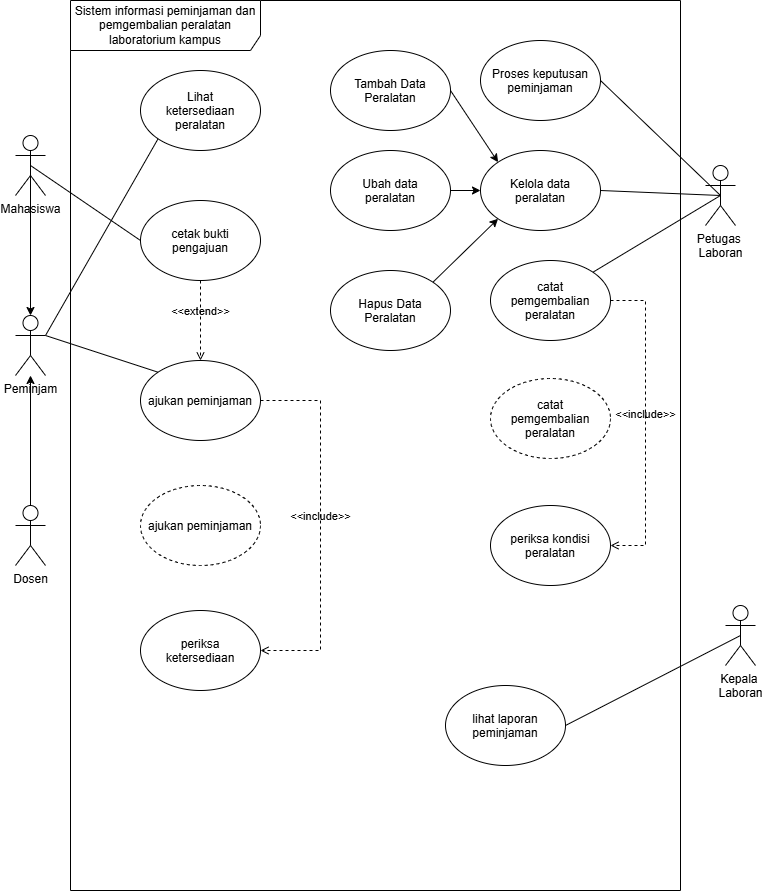

The diagram above was exported from draw.io. Its source (the exported page's mxGraphModel, read from the mxfile embedded in the PNG):
<mxGraphModel dx="1290" dy="873" grid="1" gridSize="10" guides="1" tooltips="1" connect="1" arrows="1" fold="1" page="1" pageScale="1" pageWidth="850" pageHeight="1100" math="0" shadow="0">
  <root>
    <mxCell id="0" />
    <mxCell id="1" parent="0" />
    <mxCell id="svn1NeSGjJ2hxkRfl3ha-1" parent="1" style="shape=umlFrame;whiteSpace=wrap;html=1;pointerEvents=0;recursiveResize=0;container=1;collapsible=0;width=190;height=50;" value="&lt;span style=&quot;color: rgb(0, 0, 0);&quot;&gt;Sistem informasi peminjaman dan pemgembalian peralatan laboratorium kampus&lt;/span&gt;" vertex="1">
      <mxGeometry height="890" width="610" x="145" y="105" as="geometry" />
    </mxCell>
    <mxCell id="svn1NeSGjJ2hxkRfl3ha-4" parent="svn1NeSGjJ2hxkRfl3ha-1" style="ellipse;whiteSpace=wrap;html=1;shapeInside=1;" value="&lt;span style=&quot;color: rgb(0, 0, 0);&quot;&gt;Lihat ketersediaan&lt;/span&gt;&lt;br style=&quot;color: rgb(0, 0, 0);&quot;&gt;&lt;span style=&quot;color: rgb(0, 0, 0);&quot;&gt;peralatan&lt;/span&gt;" vertex="1">
      <mxGeometry height="80" width="120" x="70" y="70" as="geometry" />
    </mxCell>
    <mxCell id="svn1NeSGjJ2hxkRfl3ha-5" parent="svn1NeSGjJ2hxkRfl3ha-1" style="ellipse;whiteSpace=wrap;html=1;shapeInside=1;" value="Kelola data peralatan" vertex="1">
      <mxGeometry height="80" width="120" x="410" y="150" as="geometry" />
    </mxCell>
    <mxCell id="svn1NeSGjJ2hxkRfl3ha-8" parent="svn1NeSGjJ2hxkRfl3ha-1" style="ellipse;whiteSpace=wrap;html=1;shapeInside=1;" value="ajukan peminjaman" vertex="1">
      <mxGeometry height="80" width="120" x="70" y="360" as="geometry" />
    </mxCell>
    <mxCell id="svn1NeSGjJ2hxkRfl3ha-9" parent="svn1NeSGjJ2hxkRfl3ha-1" style="ellipse;whiteSpace=wrap;html=1;shapeInside=1;" value="cetak bukti pengajuan" vertex="1">
      <mxGeometry height="80" width="120" x="70" y="200" as="geometry" />
    </mxCell>
    <mxCell id="svn1NeSGjJ2hxkRfl3ha-10" parent="svn1NeSGjJ2hxkRfl3ha-1" style="ellipse;whiteSpace=wrap;html=1;shapeInside=1;" value="periksa ketersediaan&lt;div&gt;&lt;br/&gt;&lt;/div&gt;" vertex="1">
      <mxGeometry height="80" width="120" x="70" y="610" as="geometry" />
    </mxCell>
    <mxCell id="svn1NeSGjJ2hxkRfl3ha-11" parent="svn1NeSGjJ2hxkRfl3ha-1" style="ellipse;whiteSpace=wrap;html=1;shapeInside=1;" value="Proses keputusan peminjaman" vertex="1">
      <mxGeometry height="80" width="120" x="410" y="40" as="geometry" />
    </mxCell>
    <mxCell id="svn1NeSGjJ2hxkRfl3ha-12" parent="svn1NeSGjJ2hxkRfl3ha-1" style="ellipse;whiteSpace=wrap;html=1;shapeInside=1;" value="lihat laporan peminjaman" vertex="1">
      <mxGeometry height="80" width="120" x="375" y="685" as="geometry" />
    </mxCell>
    <mxCell id="nZR0AQDFdXHHhW6pc7eZ-7" edge="1" parent="svn1NeSGjJ2hxkRfl3ha-1" source="svn1NeSGjJ2hxkRfl3ha-9" style="html=1;verticalAlign=bottom;labelBackgroundColor=none;endArrow=open;endFill=0;dashed=1;rounded=0;exitX=0.5;exitY=1;exitDx=0;exitDy=0;entryX=0.5;entryY=0;entryDx=0;entryDy=0;" target="svn1NeSGjJ2hxkRfl3ha-8" value="&amp;lt;&amp;lt;extend&amp;gt;&amp;gt;">
      <mxGeometry relative="1" width="160" as="geometry">
        <mxPoint x="150" y="250" as="sourcePoint" />
        <mxPoint x="310" y="250" as="targetPoint" />
      </mxGeometry>
    </mxCell>
    <mxCell id="nZR0AQDFdXHHhW6pc7eZ-9" parent="svn1NeSGjJ2hxkRfl3ha-1" style="ellipse;whiteSpace=wrap;html=1;shapeInside=1;gradientColor=none;dashed=1;" value="ajukan peminjaman" vertex="1">
      <mxGeometry height="80" width="120" x="70" y="485" as="geometry" />
    </mxCell>
    <mxCell id="nZR0AQDFdXHHhW6pc7eZ-10" edge="1" parent="svn1NeSGjJ2hxkRfl3ha-1" source="svn1NeSGjJ2hxkRfl3ha-8" style="html=1;verticalAlign=bottom;labelBackgroundColor=none;endArrow=open;endFill=0;dashed=1;rounded=0;exitX=1;exitY=0.5;exitDx=0;exitDy=0;entryX=1;entryY=0.5;entryDx=0;entryDy=0;" target="svn1NeSGjJ2hxkRfl3ha-10" value="&amp;lt;&amp;lt;include&amp;gt;&amp;gt;">
      <mxGeometry relative="1" width="160" as="geometry">
        <Array as="points">
          <mxPoint x="250" y="400" />
          <mxPoint x="250" y="650" />
        </Array>
        <mxPoint x="280" y="410" as="sourcePoint" />
        <mxPoint x="440" y="410" as="targetPoint" />
      </mxGeometry>
    </mxCell>
    <mxCell id="nZR0AQDFdXHHhW6pc7eZ-13" parent="svn1NeSGjJ2hxkRfl3ha-1" style="ellipse;whiteSpace=wrap;html=1;shapeInside=1;" value="catat pemgembalian peralatan&lt;div&gt;&lt;br/&gt;&lt;/div&gt;" vertex="1">
      <mxGeometry height="80" width="120" x="420" y="260" as="geometry" />
    </mxCell>
    <mxCell id="nZR0AQDFdXHHhW6pc7eZ-17" edge="1" parent="svn1NeSGjJ2hxkRfl3ha-1" source="nZR0AQDFdXHHhW6pc7eZ-14" style="rounded=0;orthogonalLoop=1;jettySize=auto;html=1;exitX=1;exitY=0.5;exitDx=0;exitDy=0;entryX=0;entryY=0;entryDx=0;entryDy=0;" target="svn1NeSGjJ2hxkRfl3ha-5">
      <mxGeometry relative="1" as="geometry" />
    </mxCell>
    <mxCell id="nZR0AQDFdXHHhW6pc7eZ-14" parent="svn1NeSGjJ2hxkRfl3ha-1" style="ellipse;whiteSpace=wrap;html=1;shapeInside=1;" value="Tambah Data Peralatan" vertex="1">
      <mxGeometry height="80" width="120" x="260" y="50" as="geometry" />
    </mxCell>
    <mxCell id="nZR0AQDFdXHHhW6pc7eZ-18" edge="1" parent="svn1NeSGjJ2hxkRfl3ha-1" source="nZR0AQDFdXHHhW6pc7eZ-15" style="edgeStyle=none;rounded=0;orthogonalLoop=1;jettySize=auto;html=1;exitX=1;exitY=0.5;exitDx=0;exitDy=0;entryX=0;entryY=0.5;entryDx=0;entryDy=0;" target="svn1NeSGjJ2hxkRfl3ha-5">
      <mxGeometry relative="1" as="geometry" />
    </mxCell>
    <mxCell id="nZR0AQDFdXHHhW6pc7eZ-15" parent="svn1NeSGjJ2hxkRfl3ha-1" style="ellipse;whiteSpace=wrap;html=1;shapeInside=1;" value="Ubah data peralatan" vertex="1">
      <mxGeometry height="80" width="120" x="260" y="150" as="geometry" />
    </mxCell>
    <mxCell id="nZR0AQDFdXHHhW6pc7eZ-19" edge="1" parent="svn1NeSGjJ2hxkRfl3ha-1" source="nZR0AQDFdXHHhW6pc7eZ-16" style="edgeStyle=none;rounded=0;orthogonalLoop=1;jettySize=auto;html=1;exitX=1;exitY=0;exitDx=0;exitDy=0;entryX=0;entryY=1;entryDx=0;entryDy=0;" target="svn1NeSGjJ2hxkRfl3ha-5">
      <mxGeometry relative="1" as="geometry" />
    </mxCell>
    <mxCell id="nZR0AQDFdXHHhW6pc7eZ-16" parent="svn1NeSGjJ2hxkRfl3ha-1" style="ellipse;whiteSpace=wrap;html=1;shapeInside=1;" value="Hapus Data Peralatan" vertex="1">
      <mxGeometry height="80" width="120" x="260" y="270" as="geometry" />
    </mxCell>
    <mxCell id="nZR0AQDFdXHHhW6pc7eZ-22" parent="svn1NeSGjJ2hxkRfl3ha-1" style="ellipse;whiteSpace=wrap;html=1;shapeInside=1;" value="&lt;div&gt;periksa kondisi peralatan&lt;/div&gt;" vertex="1">
      <mxGeometry height="80" width="120" x="420" y="505" as="geometry" />
    </mxCell>
    <mxCell id="nZR0AQDFdXHHhW6pc7eZ-23" edge="1" parent="svn1NeSGjJ2hxkRfl3ha-1" source="nZR0AQDFdXHHhW6pc7eZ-13" style="html=1;verticalAlign=bottom;labelBackgroundColor=none;endArrow=open;endFill=0;dashed=1;rounded=0;exitX=1;exitY=0.5;exitDx=0;exitDy=0;entryX=1;entryY=0.5;entryDx=0;entryDy=0;" target="nZR0AQDFdXHHhW6pc7eZ-22" value="&amp;lt;&amp;lt;include&amp;gt;&amp;gt;">
      <mxGeometry relative="1" width="160" as="geometry">
        <Array as="points">
          <mxPoint x="575" y="300" />
          <mxPoint x="575" y="545" />
        </Array>
        <mxPoint x="500" y="425" as="sourcePoint" />
        <mxPoint x="500" y="675" as="targetPoint" />
      </mxGeometry>
    </mxCell>
    <mxCell id="nZR0AQDFdXHHhW6pc7eZ-24" parent="svn1NeSGjJ2hxkRfl3ha-1" style="ellipse;whiteSpace=wrap;html=1;shapeInside=1;dashed=1;" value="catat pemgembalian peralatan&lt;div&gt;&lt;br/&gt;&lt;/div&gt;" vertex="1">
      <mxGeometry height="80" width="120" x="420" y="378" as="geometry" />
    </mxCell>
    <mxCell id="svn1NeSGjJ2hxkRfl3ha-2" parent="1" style="shape=umlActor;verticalLabelPosition=bottom;verticalAlign=top;html=1;" value="Mahasiswa" vertex="1">
      <mxGeometry height="60" width="30" x="90" y="240" as="geometry" />
    </mxCell>
    <mxCell id="nZR0AQDFdXHHhW6pc7eZ-20" edge="1" parent="1" source="svn1NeSGjJ2hxkRfl3ha-3" style="edgeStyle=none;rounded=0;orthogonalLoop=1;jettySize=auto;html=1;exitX=0.5;exitY=0.5;exitDx=0;exitDy=0;exitPerimeter=0;entryX=1;entryY=0;entryDx=0;entryDy=0;endArrow=none;endFill=0;" target="nZR0AQDFdXHHhW6pc7eZ-13">
      <mxGeometry relative="1" as="geometry" />
    </mxCell>
    <mxCell id="svn1NeSGjJ2hxkRfl3ha-3" parent="1" style="shape=umlActor;verticalLabelPosition=bottom;verticalAlign=top;html=1;" value="Petugas&amp;nbsp;&lt;div&gt;Laboran&lt;/div&gt;" vertex="1">
      <mxGeometry height="60" width="30" x="780" y="270" as="geometry" />
    </mxCell>
    <mxCell id="svn1NeSGjJ2hxkRfl3ha-13" edge="1" parent="1" source="svn1NeSGjJ2hxkRfl3ha-5" style="edgeStyle=none;html=1;exitX=1;exitY=0.5;exitDx=0;exitDy=0;entryX=0.5;entryY=0.5;entryDx=0;entryDy=0;entryPerimeter=0;endArrow=none;endFill=0;" target="svn1NeSGjJ2hxkRfl3ha-3">
      <mxGeometry relative="1" as="geometry" />
    </mxCell>
    <mxCell id="svn1NeSGjJ2hxkRfl3ha-16" parent="1" style="shape=umlActor;verticalLabelPosition=bottom;verticalAlign=top;html=1;" value="Kepala&amp;nbsp;&lt;div&gt;Laboran&lt;/div&gt;&lt;div&gt;&lt;br&gt;&lt;/div&gt;" vertex="1">
      <mxGeometry height="60" width="30" x="800" y="710" as="geometry" />
    </mxCell>
    <mxCell id="svn1NeSGjJ2hxkRfl3ha-17" edge="1" parent="1" source="svn1NeSGjJ2hxkRfl3ha-11" style="edgeStyle=none;html=1;exitX=1;exitY=0.5;exitDx=0;exitDy=0;entryX=0.5;entryY=0.5;entryDx=0;entryDy=0;entryPerimeter=0;endArrow=none;endFill=0;" target="svn1NeSGjJ2hxkRfl3ha-3">
      <mxGeometry relative="1" as="geometry" />
    </mxCell>
    <mxCell id="svn1NeSGjJ2hxkRfl3ha-18" edge="1" parent="1" source="svn1NeSGjJ2hxkRfl3ha-12" style="edgeStyle=none;html=1;exitX=1;exitY=0.5;exitDx=0;exitDy=0;entryX=0.5;entryY=0.5;entryDx=0;entryDy=0;entryPerimeter=0;endArrow=none;endFill=0;" target="svn1NeSGjJ2hxkRfl3ha-16">
      <mxGeometry relative="1" as="geometry" />
    </mxCell>
    <mxCell id="svn1NeSGjJ2hxkRfl3ha-20" edge="1" parent="1" source="svn1NeSGjJ2hxkRfl3ha-9" style="edgeStyle=none;html=1;exitX=0;exitY=0.5;exitDx=0;exitDy=0;entryX=0.5;entryY=0.5;entryDx=0;entryDy=0;entryPerimeter=0;endArrow=none;endFill=0;" target="svn1NeSGjJ2hxkRfl3ha-2">
      <mxGeometry relative="1" as="geometry" />
    </mxCell>
    <mxCell id="nZR0AQDFdXHHhW6pc7eZ-5" edge="1" parent="1" source="nZR0AQDFdXHHhW6pc7eZ-1" style="rounded=0;orthogonalLoop=1;jettySize=auto;html=1;exitX=1;exitY=0.3333333333333333;exitDx=0;exitDy=0;exitPerimeter=0;entryX=0;entryY=1;entryDx=0;entryDy=0;endArrow=none;endFill=0;" target="svn1NeSGjJ2hxkRfl3ha-4">
      <mxGeometry relative="1" as="geometry" />
    </mxCell>
    <mxCell id="nZR0AQDFdXHHhW6pc7eZ-12" edge="1" parent="1" source="nZR0AQDFdXHHhW6pc7eZ-1" style="rounded=0;orthogonalLoop=1;jettySize=auto;html=1;exitX=1;exitY=0.3333333333333333;exitDx=0;exitDy=0;exitPerimeter=0;entryX=0;entryY=0;entryDx=0;entryDy=0;endArrow=none;endFill=0;" target="svn1NeSGjJ2hxkRfl3ha-8">
      <mxGeometry relative="1" as="geometry" />
    </mxCell>
    <mxCell id="nZR0AQDFdXHHhW6pc7eZ-1" parent="1" style="shape=umlActor;verticalLabelPosition=bottom;verticalAlign=top;html=1;" value="Peminjam&lt;div&gt;&lt;br&gt;&lt;/div&gt;" vertex="1">
      <mxGeometry height="60" width="30" x="90" y="420" as="geometry" />
    </mxCell>
    <mxCell id="nZR0AQDFdXHHhW6pc7eZ-3" edge="1" parent="1" source="svn1NeSGjJ2hxkRfl3ha-2" style="rounded=0;orthogonalLoop=1;jettySize=auto;html=1;exitX=0.5;exitY=0.5;exitDx=0;exitDy=0;exitPerimeter=0;entryX=0.5;entryY=0;entryDx=0;entryDy=0;entryPerimeter=0;" target="nZR0AQDFdXHHhW6pc7eZ-1">
      <mxGeometry relative="1" as="geometry" />
    </mxCell>
    <mxCell id="nZR0AQDFdXHHhW6pc7eZ-11" edge="1" parent="1" source="nZR0AQDFdXHHhW6pc7eZ-8" style="edgeStyle=orthogonalEdgeStyle;rounded=0;orthogonalLoop=1;jettySize=auto;html=1;exitX=0.5;exitY=0;exitDx=0;exitDy=0;exitPerimeter=0;" target="nZR0AQDFdXHHhW6pc7eZ-1">
      <mxGeometry relative="1" as="geometry" />
    </mxCell>
    <mxCell id="nZR0AQDFdXHHhW6pc7eZ-8" parent="1" style="shape=umlActor;verticalLabelPosition=bottom;verticalAlign=top;html=1;" value="&lt;div&gt;Dosen&lt;/div&gt;&lt;div&gt;&lt;br&gt;&lt;/div&gt;" vertex="1">
      <mxGeometry height="60" width="30" x="90" y="610" as="geometry" />
    </mxCell>
  </root>
</mxGraphModel>